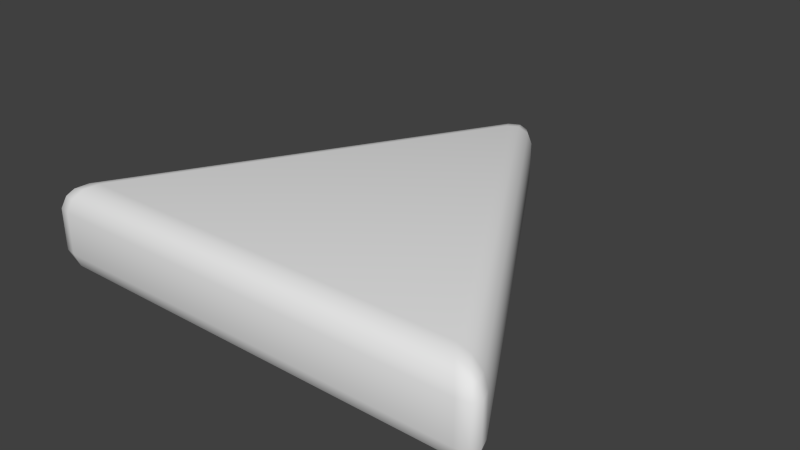 # Source: tile_triangle.blend  (saved by Blender 2.75.0; exported with 4.5.12 LTS)
import bpy
from mathutils import Matrix  # noqa: F401  (used for matrix-valued properties, if any)

bpy.ops.wm.read_factory_settings(use_empty=True)
scene = bpy.context.scene
scene.name = 'Scene'

# ---- collections
col_collection_1 = bpy.data.collections.new('Collection 1'); scene.collection.children.link(col_collection_1)

# ---- materials (node trees are filled in below, after node groups)
mat_material = bpy.data.materials.new('Material')
mat_material.alpha_threshold = 0.0
mat_material.use_transparent_shadow = False
mat_material.roughness = 0.5
mat_material.line_color = (0.0, 0.0, 0.0, 1.0)

# ---- material node trees

# ---- world
world_world = bpy.data.worlds.new('World'); scene.world = world_world
world_world.color = (0.05088, 0.05088, 0.05088)
world_world.use_sun_shadow = False
world_world.sun_shadow_jitter_overblur = 0.0
world_world.cycles.sampling_method = 'MANUAL'
world_world.cycles.sample_map_resolution = 256

# ---- meshes
me_cube = bpy.data.meshes.new('Cube')
me_cube.from_pydata([(0.0, 1.0, -0.1649), (-0.866, -0.5, -0.1649), (0.866, -0.5, -0.1649), (-0.866, -0.5, 0.1649), (0.0, 1.0, 0.1649), (0.866, -0.5, 0.1649)], [], [(2, 1, 0), (5, 4, 3), (2, 5, 3, 1), (0, 4, 5, 2), (1, 3, 4, 0)])
me_cube.polygons.foreach_set('use_smooth', [True] * 5)
_uv = me_cube.uv_layers.new(name='UVMap')
_uv.uv.foreach_set('vector', [0.901, 0.5, 0.4505, 0.25, 0.901, 0.0, 0.4505, 0.0, 0.4505, 0.5, 0.0, 0.25, 0.1981, 1.0, 0.09905, 1.0, 0.09905, 0.5, 0.1981, 0.5, 0.09905, 1.0, 1.835e-07, 1.0, 0.0, 0.5, 0.09905, 0.5, 1.0, 0.5, 0.901, 0.5, 0.901, 3.441e-08, 1.0, 0.0])
me_cube.materials.append(mat_material)
me_cube.use_remesh_preserve_volume = False
me_cube.use_remesh_preserve_attributes = False
me_cube.use_mirror_vertex_groups = False
me_cube.update()

# ---- objects
ob_cube = bpy.data.objects.new('Cube', me_cube)

# ---- transforms, parenting, visibility, modifiers, constraints
ob_cube.location = (0.0, 0.0, 0.0)
ob_cube.lock_rotations_4d = False
ob_cube.empty_display_type = 'ARROWS'
ob_cube.lineart.crease_threshold = 0.0
_m = ob_cube.modifiers.new('Bevel', 'BEVEL')
_m.width = 0.09
_m.width_pct = 0.09
_m.segments = 3
_m.limit_method = 'NONE'
_m.spread = 0.0

# ---- collection membership
col_collection_1.objects.link(ob_cube)

# ---- scene / render settings (as saved in the file)
scene.frame_start = 1; scene.frame_end = 250; scene.frame_set(1)
scene.render.engine = 'BLENDER_EEVEE_NEXT'
scene.render.resolution_percentage = 50
scene.render.dither_intensity = 0.0
scene.cycles.use_denoising = False
scene.cycles.samples = 10
scene.cycles.sampling_pattern = 'TABULATED_SOBOL'
scene.cycles.light_sampling_threshold = 0.0
scene.cycles.use_adaptive_sampling = False
scene.cycles.use_light_tree = False
scene.cycles.blur_glossy = 0.0
scene.cycles.pixel_filter_type = 'GAUSSIAN'
scene.cycles.sample_clamp_indirect = 0.0
scene.view_settings.view_transform = 'Standard'
bpy.context.view_layer.update()

# ---- added for rendering (the .blend has no active camera and no usable light): camera, sun
cam_auto = bpy.data.cameras.new('AutoCamera')
cam_auto.lens = 50.0
cam_auto.sensor_width = 36.0
cam_auto.clip_end = 1000.0
ob_auto_camera = bpy.data.objects.new('AutoCamera', cam_auto)
scene.collection.objects.link(ob_auto_camera)
ob_auto_camera.location = (2.07229, -2.25926, 1.65783)
ob_auto_camera.rotation_euler = (1.09748, -7.21219e-08, 0.694738)
scene.camera = ob_auto_camera
light_auto_sun = bpy.data.lights.new('AutoSun', 'SUN')
light_auto_sun.energy = 3.0
light_auto_sun.angle = 0.0523599
ob_auto_sun = bpy.data.objects.new('AutoSun', light_auto_sun)
scene.collection.objects.link(ob_auto_sun)
ob_auto_sun.rotation_euler = (0.872665, 0.174533, 0.523599)
bpy.context.view_layer.update()
